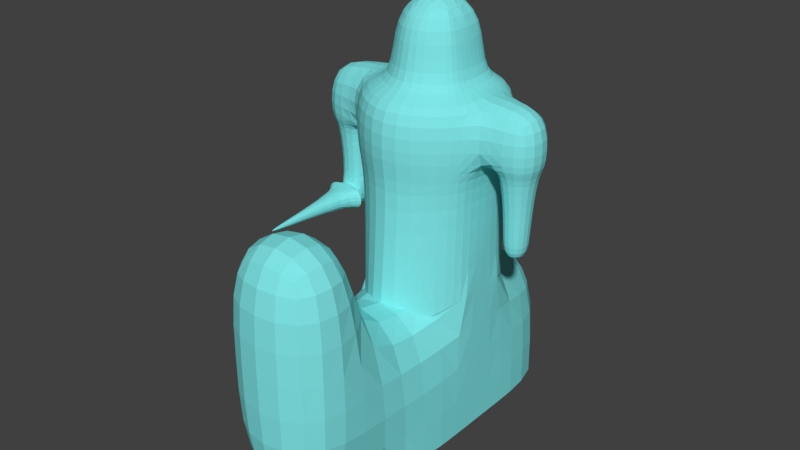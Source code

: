 # Source: LightHorsey.blend  (saved by Blender 2.79.0; exported with 4.5.12 LTS)
import bpy
from mathutils import Matrix  # noqa: F401  (used for matrix-valued properties, if any)

bpy.ops.wm.read_factory_settings(use_empty=True)
scene = bpy.context.scene
scene.name = 'Scene'

# ---- collections
col_collection_1 = bpy.data.collections.new('Collection 1'); scene.collection.children.link(col_collection_1)

# ---- materials (node trees are filled in below, after node groups)
mat_base = bpy.data.materials.new('base')
mat_base.alpha_threshold = 0.0
mat_base.use_transparent_shadow = False
mat_base.diffuse_color = (0.2178, 0.7908, 0.8, 1.0)
mat_base.roughness = 0.5

# ---- material node trees

# ---- world
world_world = bpy.data.worlds.new('World'); scene.world = world_world
world_world.color = (0.05088, 0.05088, 0.05088)
world_world.use_sun_shadow = False
world_world.sun_shadow_jitter_overblur = 0.0
world_world.cycles.sampling_method = 'MANUAL'

# ---- meshes
me_cube = bpy.data.meshes.new('Cube')
me_cube.from_pydata([(1.192e-07, -1.444, 1.188), (0.9, -0.9041, 1.188), (-0.3, 1.166, 1.188), (-0.9, 0.8959, 1.188), (-0.9, -0.9041, 1.188), (1.08, 0.4459, 1.188), (0.9, 0.8959, 1.188), (0.3, 1.166, 1.188), (-1.08, -0.4541, 1.188), (-1.08, 0.4459, 1.188), (1.08, -0.4541, 1.188), (0.3, 1.166, 0.1875), (0.9, 0.8959, 0.1875), (-0.9, 0.8959, 0.1875), (-0.3, 1.166, 0.1875), (-1.08, -0.4541, 0.1875), (-1.08, 0.4459, 0.1875), (1.192e-07, -1.444, 0.1875), (-0.9, -0.9041, 0.1875), (1.08, -0.4541, 0.1875), (0.9, -0.9041, 0.1875), (1.08, 0.4459, 0.1875), (-1.997, 0.4124, 1.188), (-1.997, -0.4876, 1.188), (-1.997, -0.4876, 0.1875), (-1.997, 0.4124, 0.1875), (1.979, -0.4632, 1.188), (1.979, 0.4368, 1.188), (1.979, -0.4632, 0.1875), (1.979, 0.4368, 0.1875), (-1.247, -0.3526, 0.1875), (-1.247, 0.2774, 0.1875), (-1.865, -0.3526, 0.1875), (-1.865, 0.2774, 0.1875), (1.29, 0.3018, 0.1875), (1.29, -0.3282, 0.1875), (1.857, 0.3018, 0.1875), (1.857, -0.3282, 0.1875), (-1.34, -0.2581, -0.8125), (-1.34, 0.1829, -0.8125), (-1.772, -0.2581, -0.8125), (-1.772, 0.1829, -0.8125), (1.375, 0.2073, -0.8125), (1.375, -0.2337, -0.8125), (1.772, 0.2073, -0.8125), (1.772, -0.2337, -0.8125), (-1.34, -0.2581, -1.312), (-1.34, 0.1829, -1.312), (-1.772, -0.2581, -1.312), (-1.772, 0.1829, -1.312), (1.375, 0.2073, -1.312), (1.375, -0.2337, -1.312), (1.772, 0.2073, -1.312), (1.772, -0.2337, -1.312), (1.192e-07, -0.7677, 1.188), (0.5, -0.4677, 1.188), (-0.1667, 0.6823, 1.188), (-0.5, 0.5323, 1.188), (-0.5, -0.4677, 1.188), (0.6, 0.2823, 1.188), (0.5, 0.5323, 1.188), (0.1667, 0.6823, 1.188), (-0.6, -0.2177, 1.188), (-0.6, 0.2823, 1.188), (0.6, -0.2177, 1.188), (1.192e-07, -0.7677, 2.188), (0.5, -0.4677, 2.188), (-0.1667, 0.6823, 2.188), (-0.5, 0.5323, 2.188), (-0.5, -0.4677, 2.188), (0.6, 0.2823, 2.188), (0.5, 0.5323, 2.188), (0.1667, 0.6823, 2.188), (-0.6, -0.2177, 2.188), (-0.6, 0.2823, 2.188), (0.6, -0.2177, 2.188), (1.192e-07, 0.004183, 2.688), (-1.665, 0.1829, -0.9365), (-1.447, 0.1829, -0.9365), (-1.665, 0.1829, -1.188), (-1.447, 0.1829, -1.188), (-1.665, 0.6329, -0.9365), (-1.447, 0.6329, -0.9365), (-1.665, 0.6329, -1.188), (-1.447, 0.6329, -1.188), (-1.405, -0.2581, -0.8875), (-1.707, -0.2581, -0.8875), (-1.405, -0.2581, -1.237), (-1.707, -0.2581, -1.237), (-1.405, -0.3931, -0.8875), (-1.707, -0.3931, -0.8875), (-1.405, -0.3931, -1.237), (-1.707, -0.3931, -1.237), (-2.016, -0.3931, -0.8875), (-2.016, -0.3931, -1.237), (-1.544, -2.193, -1.056), (-1.568, -2.193, -1.056), (-1.096, -0.3931, -1.237), (-1.096, -0.3931, -0.8875), (-1.544, -2.193, -1.069), (-1.568, -2.193, -1.069), (0.81, 0.8141, -0.1875), (-0.27, 1.057, -0.1875), (-0.972, 0.4091, -0.1875), (-0.81, -0.8059, -0.1875), (0.81, -0.8059, -0.1875), (0.972, 0.4091, -0.1875), (0.27, 1.057, -0.1875), (-0.81, 0.8141, -0.1875), (-0.972, -0.4009, -0.1875), (1.192e-07, -1.292, -0.1875), (0.972, -0.4009, -0.1875), (0.81, 0.8141, -2.194), (-0.27, 1.314, -2.639), (-0.972, 0.4091, -2.015), (-0.81, -0.8059, -2.194), (0.81, -0.8059, -2.194), (0.972, 0.4091, -2.015), (0.27, 1.314, -2.639), (-0.81, 0.8141, -2.194), (-0.972, -0.4009, -2.015), (1.192e-07, -1.605, -2.639), (0.972, -0.4009, -2.015), (-0.972, 2.356, -2.015), (0.972, 2.356, -2.015), (-0.972, -2.348, -2.015), (0.972, -2.348, -2.015), (-0.972, 0.4091, -4.556), (0.972, 0.4091, -4.556), (-0.972, -0.4009, -4.556), (0.972, -0.4009, -4.556), (-0.972, 2.356, -4.556), (0.972, 2.356, -4.556), (-0.972, -2.348, -4.556), (0.972, -2.348, -4.556), (-0.972, -3.995, -2.015), (0.972, -3.995, -2.015), (-0.972, -3.995, -4.556), (0.972, -3.995, -4.556), (-0.972, -2.348, -0.02561), (0.972, -2.348, -0.02561), (-0.972, -3.995, -0.02561), (0.972, -3.995, -0.02561)], [], [(1, 10, 64, 55), (12, 11, 7, 6), (14, 13, 3, 2), (8, 9, 22, 23), (11, 14, 2, 7), (18, 17, 0, 4), (20, 19, 10, 1), (15, 18, 4, 8), (21, 12, 6, 5), (5, 10, 26, 27), (17, 20, 1, 0), (13, 16, 9, 3), (108, 103, 16, 13), (110, 105, 20, 17), (111, 106, 21, 19), (106, 101, 12, 21), (109, 104, 18, 15), (105, 111, 19, 20), (104, 110, 17, 18), (107, 102, 14, 11), (103, 109, 15, 16), (102, 108, 13, 14), (101, 107, 11, 12), (25, 24, 23, 22), (24, 25, 33, 32), (15, 8, 23, 24), (9, 16, 25, 22), (28, 29, 27, 26), (21, 5, 27, 29), (10, 19, 28, 26), (21, 29, 36, 34), (33, 31, 39, 41), (16, 15, 30, 31), (15, 24, 32, 30), (25, 16, 31, 33), (36, 37, 45, 44), (28, 19, 35, 37), (19, 21, 34, 35), (29, 28, 37, 36), (38, 40, 86, 85), (32, 33, 41, 40), (30, 32, 40, 38), (31, 30, 38, 39), (45, 43, 51, 53), (34, 36, 44, 42), (35, 34, 42, 43), (37, 35, 43, 45), (47, 46, 48, 49), (39, 38, 46, 47), (39, 47, 80, 78), (40, 41, 49, 48), (51, 50, 52, 53), (44, 45, 53, 52), (42, 44, 52, 50), (43, 42, 50, 51), (59, 60, 71, 70), (8, 4, 58, 62), (5, 6, 60, 59), (10, 5, 59, 64), (0, 1, 55, 54), (3, 9, 63, 57), (6, 7, 61, 60), (2, 3, 57, 56), (9, 8, 62, 63), (7, 2, 56, 61), (4, 0, 54, 58), (64, 59, 70, 75), (54, 55, 66, 65), (57, 63, 74, 68), (60, 61, 72, 71), (56, 57, 68, 67), (63, 62, 73, 74), (61, 56, 67, 72), (58, 54, 65, 69), (55, 64, 75, 66), (62, 58, 69, 73), (73, 69, 76), (69, 65, 76), (65, 66, 76), (66, 75, 76), (75, 70, 76), (70, 71, 76), (71, 72, 76), (72, 67, 76), (67, 68, 76), (68, 74, 76), (74, 73, 76), (41, 39, 78, 77), (49, 41, 77, 79), (47, 49, 79, 80), (81, 82, 84, 83), (79, 77, 81, 83), (80, 79, 83, 84), (78, 80, 84, 82), (85, 86, 90, 89), (40, 48, 88, 86), (48, 46, 87, 88), (46, 38, 85, 87), (77, 78, 82, 81), (89, 91, 97, 98), (88, 87, 91, 92), (90, 86, 93), (92, 90, 93, 94), (88, 94, 93, 86), (87, 97, 91), (95, 96, 100, 99), (85, 98, 97, 87), (89, 98, 85), (92, 94, 88), (91, 89, 95, 99), (92, 91, 99, 100), (90, 92, 100, 96), (89, 90, 96, 95), (109, 103, 114, 120), (105, 110, 121, 116), (104, 109, 120, 115), (102, 107, 118, 113), (103, 108, 119, 114), (107, 101, 112, 118), (101, 106, 117, 112), (110, 104, 115, 121), (108, 102, 113, 119), (106, 111, 122, 117), (111, 105, 116, 122), (120, 114, 117, 122), (117, 124, 123, 114), (120, 125, 126, 122), (120, 129, 133, 125), (117, 128, 132, 124), (133, 134, 138, 137), (126, 134, 130, 122), (123, 131, 127, 114), (124, 132, 131, 123), (120, 114, 127, 129), (117, 122, 130, 128), (135, 137, 138, 136), (125, 133, 137, 135), (125, 135, 141, 139), (134, 126, 136, 138), (140, 139, 141, 142), (126, 125, 139, 140), (135, 136, 142, 141), (136, 126, 140, 142)])
_k = set([(77, 78), (77, 79), (78, 80), (79, 80), (89, 90), (89, 91), (90, 92), (91, 92)])
me_cube.attributes.new('sharp_edge', 'BOOLEAN', 'EDGE').data.foreach_set('value', [ (min(e.vertices), max(e.vertices)) in _k for e in me_cube.edges])
me_cube.materials.append(mat_base)
me_cube.use_remesh_preserve_volume = False
me_cube.use_remesh_preserve_attributes = False
me_cube.use_mirror_vertex_groups = False
me_cube.update()
arm_armature = bpy.data.armatures.new('Armature')  # bones are not reproduced

# ---- objects
ob_armature = bpy.data.objects.new('Armature', arm_armature)
ob_cube = bpy.data.objects.new('Cube', me_cube)
ob_empty = bpy.data.objects.new('Empty', None)

# ---- transforms, parenting, visibility, modifiers, constraints
ob_armature.location = (0.3314, -0.03721, 3.323)
ob_armature.show_in_front = True
ob_armature.lineart.crease_threshold = 0.0
ob_cube.parent = ob_armature
ob_cube.matrix_parent_inverse = Matrix(((1.0, 0.0, 0.0, -0.3314), (0.0, 1.0, 0.0, 0.03721), (0.0, 0.0, 1.0, -3.323), (0.0, 0.0, 0.0, 1.0)))
ob_cube.location = (0.3024, 0.04198, 4.602)
ob_cube.lineart.crease_threshold = 0.0
_vg = ob_cube.vertex_groups.new(name='Bone')
for _i, _w in zip([0, 1, 2, 3, 4, 5, 6, 7, 8, 9, 10, 11, 12, 13, 14, 15, 16, 17, 18, 19, 20, 21, 22, 23, 24, 25, 26, 27, 28, 29, 30, 31, 32, 33, 34, 35, 36, 37, 38, 39, 40, 41, 42, 43, 44, 45, 46, 47, 48, 49, 50, 51, 52, 53, 54, 55, 56, 57, 58, 59, 60, 61, 62, 63, 64, 65, 66, 67, 68, 69, 70, 71, 72, 73, 74, 75, 76, 77, 78, 79, 80, 81, 82, 83, 84, 85, 86, 87, 88, 89, 90, 91, 92, 93, 94, 95, 96, 97, 98, 99, 100, 101, 102, 103, 104, 105, 106, 107, 108, 109, 110, 111, 112, 113, 114, 115, 116, 117, 118, 119, 120, 121, 122, 123, 124, 125, 126, 127, 128, 129, 130, 131, 132, 133, 134, 135, 136, 137, 138, 139, 140, 141, 142], [1.0, 1.0, 1.0, 1.0, 1.0, 1.0, 1.0, 1.0, 1.0, 1.0, 1.0, 1.0, 1.0, 1.0, 1.0, 1.0, 1.0, 1.0, 1.0, 1.0, 1.0, 1.0, 1.0, 1.0, 1.0, 1.0, 1.0, 1.0, 1.0, 1.0, 1.0, 1.0, 1.0, 1.0, 1.0, 1.0, 1.0, 1.0, 1.0, 1.0, 1.0, 1.0, 1.0, 1.0, 1.0, 1.0, 1.0, 1.0, 1.0, 1.0, 1.0, 1.0, 1.0, 1.0, 1.0, 1.0, 1.0, 1.0, 1.0, 1.0, 1.0, 1.0, 1.0, 1.0, 1.0, 1.0, 1.0, 1.0, 1.0, 1.0, 1.0, 1.0, 1.0, 1.0, 1.0, 1.0, 1.0, 1.0, 1.0, 1.0, 1.0, 1.0, 1.0, 1.0, 1.0, 1.0, 1.0, 1.0, 1.0, 1.0, 1.0, 1.0, 1.0, 1.0, 1.0, 1.0, 1.0, 1.0, 1.0, 1.0, 1.0, 1.0, 1.0, 1.0, 1.0, 1.0, 1.0, 1.0, 1.0, 1.0, 1.0, 1.0, 1.0, 1.0, 1.0, 1.0, 1.0, 1.0, 1.0, 1.0, 1.0, 1.0, 1.0, 1.0, 1.0, 1.0, 1.0, 1.0, 1.0, 1.0, 1.0, 1.0, 1.0, 1.0, 1.0, 1.0, 1.0, 1.0, 1.0, 1.0, 1.0, 1.0, 1.0]): _vg.add([_i], _w, 'REPLACE')
_m = ob_cube.modifiers.new('Subsurf', 'SUBSURF')
_m.uv_smooth = 'PRESERVE_CORNERS'
_m.quality = 2
_m.levels = 0
_m.show_only_control_edges = False
_m = ob_cube.modifiers.new('EdgeSplit', 'EDGE_SPLIT')
_m.use_edge_angle = False
_m = ob_cube.modifiers.new('Armature', 'ARMATURE')
_m.object = ob_armature
ob_empty.location = (-3.515, 5.172, 0.0)
ob_empty.rotation_euler = (1.571, 0.0, 0.0)
ob_empty.scale = (15.0, 15.0, 1.0)
ob_empty.empty_display_type = 'IMAGE'
ob_empty.empty_image_offset = (0.0, 0.0)
ob_empty.color = (1.0, 1.0, 1.0, 0.75)
ob_empty.lineart.crease_threshold = 0.0

# ---- collection membership
col_collection_1.objects.link(ob_armature)
col_collection_1.objects.link(ob_cube)
col_collection_1.objects.link(ob_empty)

# ---- scene / render settings (as saved in the file)
scene.frame_start = 1; scene.frame_end = 60; scene.frame_set(60)
scene.render.engine = 'BLENDER_EEVEE_NEXT'
scene.render.resolution_percentage = 50
scene.render.dither_intensity = 0.0
scene.cycles.use_denoising = False
scene.cycles.samples = 128
scene.cycles.sampling_pattern = 'TABULATED_SOBOL'
scene.cycles.use_adaptive_sampling = False
scene.cycles.use_light_tree = False
scene.cycles.blur_glossy = 0.0
scene.cycles.sample_clamp_indirect = 0.0
scene.view_settings.view_transform = 'Standard'
bpy.context.view_layer.update()

# ---- added for rendering (the .blend has no active camera and no usable light): camera, sun
cam_auto = bpy.data.cameras.new('AutoCamera')
cam_auto.lens = 50.0
cam_auto.sensor_width = 36.0
cam_auto.clip_end = 1000.0
ob_auto_camera = bpy.data.objects.new('AutoCamera', cam_auto)
scene.collection.objects.link(ob_auto_camera)
ob_auto_camera.location = (9.93338, -12.3567, 11.3871)
ob_auto_camera.rotation_euler = (1.09748, -7.21219e-08, 0.694738)
scene.camera = ob_auto_camera
light_auto_sun = bpy.data.lights.new('AutoSun', 'SUN')
light_auto_sun.energy = 3.0
light_auto_sun.angle = 0.0523599
ob_auto_sun = bpy.data.objects.new('AutoSun', light_auto_sun)
scene.collection.objects.link(ob_auto_sun)
ob_auto_sun.rotation_euler = (0.872665, 0.174533, 0.523599)
bpy.context.view_layer.update()
